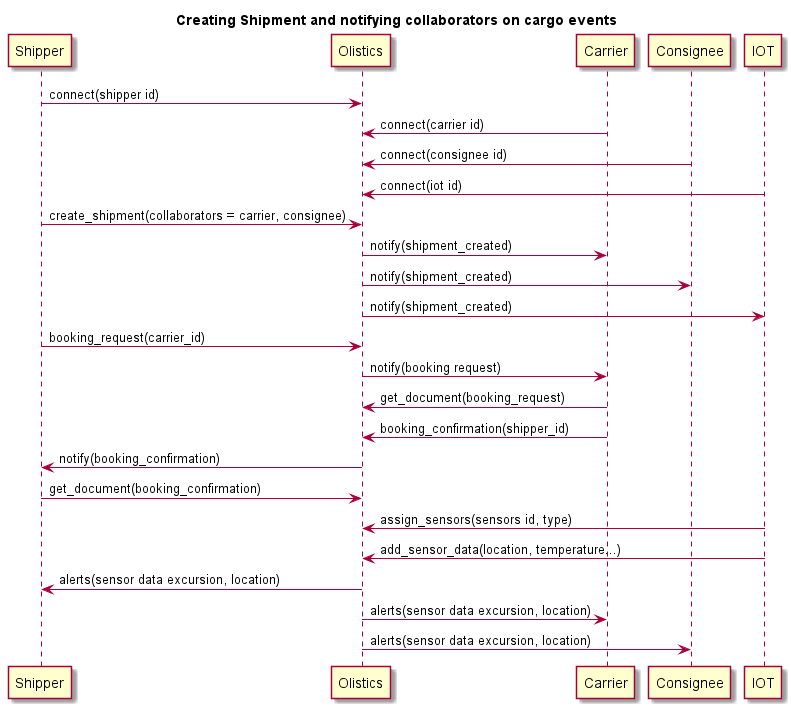

The diagram above was rendered by PlantUML. Its source (embedded in the PNG):
@startuml

title Creating Shipment and notifying collaborators on cargo events

Shipper    -> Olistics : connect(shipper id)
Carrier    -> Olistics : connect(carrier id)
Consignee  -> Olistics : connect(consignee id)
IOT        -> Olistics : connect(iot id)

Shipper    -> Olistics : create_shipment(collaborators = carrier, consignee)
Olistics   -> Carrier  : notify(shipment_created)
Olistics   -> Consignee: notify(shipment_created)
Olistics   -> IOT      : notify(shipment_created)

Shipper    -> Olistics : booking_request(carrier_id)
Olistics   -> Carrier  : notify(booking request)
Carrier    -> Olistics : get_document(booking_request)
Carrier    -> Olistics : booking_confirmation(shipper_id)

Olistics   -> Shipper  : notify(booking_confirmation)
Shipper    -> Olistics : get_document(booking_confirmation)


IOT        -> Olistics : assign_sensors(sensors id, type)
IOT        -> Olistics : add_sensor_data(location, temperature...)

Olistics   -> Shipper  : alerts(sensor data excursion, location)
Olistics   -> Carrier  : alerts(sensor data excursion, location)
Olistics   -> Consignee: alerts(sensor data excursion, location)

@enduml